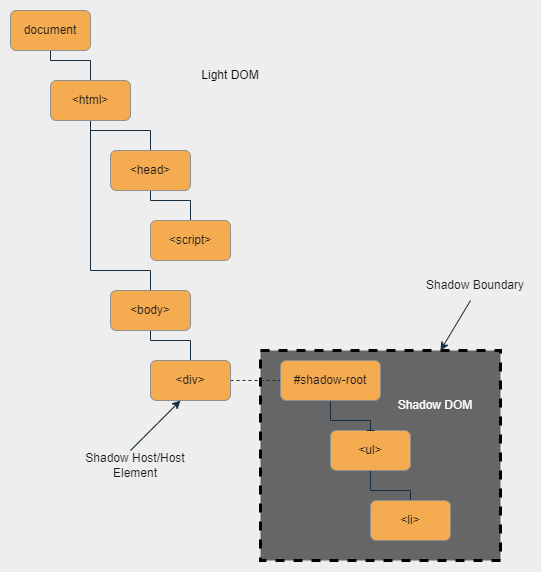

The diagram above was exported from draw.io. Its source (the exported page's mxGraphModel, read from the mxfile embedded in the PNG):
<mxGraphModel dx="782" dy="585" grid="1" gridSize="10" guides="1" tooltips="1" connect="1" arrows="1" fold="1" page="1" pageScale="1" pageWidth="850" pageHeight="1100" background="#EEEEEE" math="0" shadow="0">
  <root>
    <mxCell id="0" />
    <mxCell id="1" parent="0" />
    <mxCell id="ACXf-M7AyqnNz-fpZH-s-21" value="" style="rounded=0;whiteSpace=wrap;html=1;sketch=0;fontColor=#1A1A1A;strokeColor=#080000;fillColor=#666666;strokeWidth=3;dashed=1;" parent="1" vertex="1">
      <mxGeometry x="290" y="380" width="240" height="210" as="geometry" />
    </mxCell>
    <mxCell id="ACXf-M7AyqnNz-fpZH-s-5" style="edgeStyle=orthogonalEdgeStyle;rounded=0;orthogonalLoop=1;jettySize=auto;html=1;entryX=0.5;entryY=0;entryDx=0;entryDy=0;endArrow=baseDash;endFill=0;labelBackgroundColor=#EEEEEE;strokeColor=#182E3E;fontColor=#1A1A1A;" parent="1" source="ACXf-M7AyqnNz-fpZH-s-1" target="ACXf-M7AyqnNz-fpZH-s-2" edge="1">
      <mxGeometry relative="1" as="geometry">
        <mxPoint x="120" y="100" as="targetPoint" />
        <Array as="points">
          <mxPoint x="80" y="90" />
          <mxPoint x="120" y="90" />
        </Array>
      </mxGeometry>
    </mxCell>
    <mxCell id="ACXf-M7AyqnNz-fpZH-s-1" value="document" style="rounded=1;whiteSpace=wrap;html=1;fillColor=#F5AB50;strokeColor=#909090;fontColor=#1A1A1A;" parent="1" vertex="1">
      <mxGeometry x="40" y="40" width="80" height="40" as="geometry" />
    </mxCell>
    <mxCell id="ACXf-M7AyqnNz-fpZH-s-10" style="edgeStyle=orthogonalEdgeStyle;rounded=0;orthogonalLoop=1;jettySize=auto;html=1;entryX=0.5;entryY=0;entryDx=0;entryDy=0;endArrow=baseDash;endFill=0;labelBackgroundColor=#EEEEEE;strokeColor=#182E3E;fontColor=#1A1A1A;" parent="1" source="ACXf-M7AyqnNz-fpZH-s-2" target="ACXf-M7AyqnNz-fpZH-s-3" edge="1">
      <mxGeometry relative="1" as="geometry">
        <Array as="points">
          <mxPoint x="120" y="160" />
          <mxPoint x="180" y="160" />
        </Array>
      </mxGeometry>
    </mxCell>
    <mxCell id="ACXf-M7AyqnNz-fpZH-s-12" style="edgeStyle=orthogonalEdgeStyle;rounded=0;orthogonalLoop=1;jettySize=auto;html=1;endArrow=baseDash;endFill=0;labelBackgroundColor=#EEEEEE;strokeColor=#182E3E;fontColor=#1A1A1A;" parent="1" source="ACXf-M7AyqnNz-fpZH-s-2" target="ACXf-M7AyqnNz-fpZH-s-4" edge="1">
      <mxGeometry relative="1" as="geometry">
        <Array as="points">
          <mxPoint x="120" y="300" />
          <mxPoint x="180" y="300" />
        </Array>
      </mxGeometry>
    </mxCell>
    <mxCell id="ACXf-M7AyqnNz-fpZH-s-2" value="&amp;lt;html&amp;gt;" style="rounded=1;whiteSpace=wrap;html=1;fillColor=#F5AB50;strokeColor=#909090;fontColor=#1A1A1A;" parent="1" vertex="1">
      <mxGeometry x="80" y="110" width="80" height="40" as="geometry" />
    </mxCell>
    <mxCell id="ACXf-M7AyqnNz-fpZH-s-11" style="edgeStyle=orthogonalEdgeStyle;rounded=0;orthogonalLoop=1;jettySize=auto;html=1;entryX=0.5;entryY=0;entryDx=0;entryDy=0;endArrow=baseDash;endFill=0;labelBackgroundColor=#EEEEEE;strokeColor=#182E3E;fontColor=#1A1A1A;" parent="1" source="ACXf-M7AyqnNz-fpZH-s-3" target="ACXf-M7AyqnNz-fpZH-s-8" edge="1">
      <mxGeometry relative="1" as="geometry">
        <Array as="points">
          <mxPoint x="180" y="230" />
          <mxPoint x="220" y="230" />
        </Array>
      </mxGeometry>
    </mxCell>
    <mxCell id="ACXf-M7AyqnNz-fpZH-s-3" value="&amp;lt;head&amp;gt;" style="rounded=1;whiteSpace=wrap;html=1;fillColor=#F5AB50;strokeColor=#909090;fontColor=#1A1A1A;" parent="1" vertex="1">
      <mxGeometry x="140" y="180" width="80" height="40" as="geometry" />
    </mxCell>
    <mxCell id="ACXf-M7AyqnNz-fpZH-s-13" style="edgeStyle=orthogonalEdgeStyle;rounded=0;orthogonalLoop=1;jettySize=auto;html=1;entryX=0.5;entryY=0;entryDx=0;entryDy=0;endArrow=baseDash;endFill=0;labelBackgroundColor=#EEEEEE;strokeColor=#182E3E;fontColor=#1A1A1A;" parent="1" source="ACXf-M7AyqnNz-fpZH-s-4" target="ACXf-M7AyqnNz-fpZH-s-9" edge="1">
      <mxGeometry relative="1" as="geometry">
        <Array as="points">
          <mxPoint x="180" y="370" />
          <mxPoint x="220" y="370" />
        </Array>
      </mxGeometry>
    </mxCell>
    <mxCell id="ACXf-M7AyqnNz-fpZH-s-4" value="&amp;lt;body&amp;gt;" style="rounded=1;whiteSpace=wrap;html=1;fillColor=#F5AB50;strokeColor=#909090;fontColor=#1A1A1A;" parent="1" vertex="1">
      <mxGeometry x="140" y="320" width="80" height="40" as="geometry" />
    </mxCell>
    <mxCell id="ACXf-M7AyqnNz-fpZH-s-8" value="&amp;lt;script&amp;gt;" style="rounded=1;whiteSpace=wrap;html=1;fillColor=#F5AB50;strokeColor=#909090;fontColor=#1A1A1A;" parent="1" vertex="1">
      <mxGeometry x="180" y="250" width="80" height="40" as="geometry" />
    </mxCell>
    <mxCell id="ACXf-M7AyqnNz-fpZH-s-18" style="edgeStyle=orthogonalEdgeStyle;rounded=0;orthogonalLoop=1;jettySize=auto;html=1;entryX=0;entryY=0.5;entryDx=0;entryDy=0;endArrow=baseDash;endFill=0;dashed=1;labelBackgroundColor=#EEEEEE;strokeColor=#182E3E;fontColor=#1A1A1A;" parent="1" source="ACXf-M7AyqnNz-fpZH-s-9" target="ACXf-M7AyqnNz-fpZH-s-17" edge="1">
      <mxGeometry relative="1" as="geometry" />
    </mxCell>
    <mxCell id="ACXf-M7AyqnNz-fpZH-s-9" value="&amp;lt;div&amp;gt;" style="rounded=1;whiteSpace=wrap;html=1;fillColor=#F5AB50;strokeColor=#909090;fontColor=#1A1A1A;" parent="1" vertex="1">
      <mxGeometry x="180" y="390" width="80" height="40" as="geometry" />
    </mxCell>
    <mxCell id="ACXf-M7AyqnNz-fpZH-s-20" style="edgeStyle=orthogonalEdgeStyle;rounded=0;orthogonalLoop=1;jettySize=auto;html=1;entryX=0.5;entryY=0;entryDx=0;entryDy=0;endArrow=baseDash;endFill=0;labelBackgroundColor=#EEEEEE;strokeColor=#182E3E;fontColor=#1A1A1A;" parent="1" source="ACXf-M7AyqnNz-fpZH-s-15" target="ACXf-M7AyqnNz-fpZH-s-16" edge="1">
      <mxGeometry relative="1" as="geometry" />
    </mxCell>
    <mxCell id="ACXf-M7AyqnNz-fpZH-s-16" value="&amp;lt;li&amp;gt;" style="rounded=1;whiteSpace=wrap;html=1;fillColor=#F5AB50;strokeColor=#909090;fontColor=#1A1A1A;" parent="1" vertex="1">
      <mxGeometry x="400" y="530" width="80" height="40" as="geometry" />
    </mxCell>
    <mxCell id="ACXf-M7AyqnNz-fpZH-s-15" value="&amp;lt;ul&amp;gt;" style="rounded=1;whiteSpace=wrap;html=1;fillColor=#F5AB50;strokeColor=#909090;fontColor=#1A1A1A;" parent="1" vertex="1">
      <mxGeometry x="360" y="460" width="80" height="40" as="geometry" />
    </mxCell>
    <mxCell id="ACXf-M7AyqnNz-fpZH-s-19" style="edgeStyle=orthogonalEdgeStyle;rounded=0;orthogonalLoop=1;jettySize=auto;html=1;entryX=0.5;entryY=0;entryDx=0;entryDy=0;endArrow=baseDash;endFill=0;labelBackgroundColor=#EEEEEE;strokeColor=#182E3E;fontColor=#1A1A1A;" parent="1" source="ACXf-M7AyqnNz-fpZH-s-17" target="ACXf-M7AyqnNz-fpZH-s-15" edge="1">
      <mxGeometry relative="1" as="geometry" />
    </mxCell>
    <mxCell id="ACXf-M7AyqnNz-fpZH-s-17" value="#shadow-root" style="rounded=1;whiteSpace=wrap;html=1;fillColor=#F5AB50;strokeColor=#909090;fontColor=#1A1A1A;" parent="1" vertex="1">
      <mxGeometry x="310" y="390" width="100" height="40" as="geometry" />
    </mxCell>
    <mxCell id="ACXf-M7AyqnNz-fpZH-s-22" value="Shadow Boundary" style="text;html=1;strokeColor=none;fillColor=none;align=center;verticalAlign=middle;whiteSpace=wrap;rounded=0;dashed=1;sketch=0;fontColor=#1A1A1A;" parent="1" vertex="1">
      <mxGeometry x="450" y="300" width="110" height="30" as="geometry" />
    </mxCell>
    <mxCell id="ACXf-M7AyqnNz-fpZH-s-23" value="" style="endArrow=classic;html=1;rounded=1;sketch=0;fontColor=#1A1A1A;strokeColor=#182E3E;curved=0;" parent="1" edge="1">
      <mxGeometry width="50" height="50" relative="1" as="geometry">
        <mxPoint x="160" y="480" as="sourcePoint" />
        <mxPoint x="210" y="430" as="targetPoint" />
        <Array as="points">
          <mxPoint x="180" y="460" />
        </Array>
      </mxGeometry>
    </mxCell>
    <mxCell id="ACXf-M7AyqnNz-fpZH-s-24" value="Shadow Host/Host Element" style="text;html=1;strokeColor=none;fillColor=none;align=center;verticalAlign=middle;whiteSpace=wrap;rounded=0;dashed=1;sketch=0;fontColor=#1A1A1A;" parent="1" vertex="1">
      <mxGeometry x="110" y="480" width="110" height="30" as="geometry" />
    </mxCell>
    <mxCell id="ACXf-M7AyqnNz-fpZH-s-25" value="" style="endArrow=classic;html=1;rounded=1;sketch=0;fontColor=#1A1A1A;strokeColor=#182E3E;curved=0;entryX=0.75;entryY=0;entryDx=0;entryDy=0;" parent="1" target="ACXf-M7AyqnNz-fpZH-s-21" edge="1">
      <mxGeometry width="50" height="50" relative="1" as="geometry">
        <mxPoint x="500" y="330" as="sourcePoint" />
        <mxPoint x="530" y="300" as="targetPoint" />
        <Array as="points">
          <mxPoint x="500" y="330" />
        </Array>
      </mxGeometry>
    </mxCell>
    <mxCell id="ACXf-M7AyqnNz-fpZH-s-27" value="&lt;font color=&quot;#ffffff&quot;&gt;Shadow DOM&lt;/font&gt;" style="text;html=1;strokeColor=none;fillColor=none;align=center;verticalAlign=middle;whiteSpace=wrap;rounded=0;dashed=1;sketch=0;fontColor=#1A1A1A;" parent="1" vertex="1">
      <mxGeometry x="410" y="420" width="110" height="30" as="geometry" />
    </mxCell>
    <mxCell id="fbwAzC4y8tmthHUfZA5F-1" value="Light DOM" style="text;html=1;strokeColor=none;fillColor=none;align=center;verticalAlign=middle;whiteSpace=wrap;rounded=0;" vertex="1" parent="1">
      <mxGeometry x="210" y="90" width="100" height="30" as="geometry" />
    </mxCell>
  </root>
</mxGraphModel>